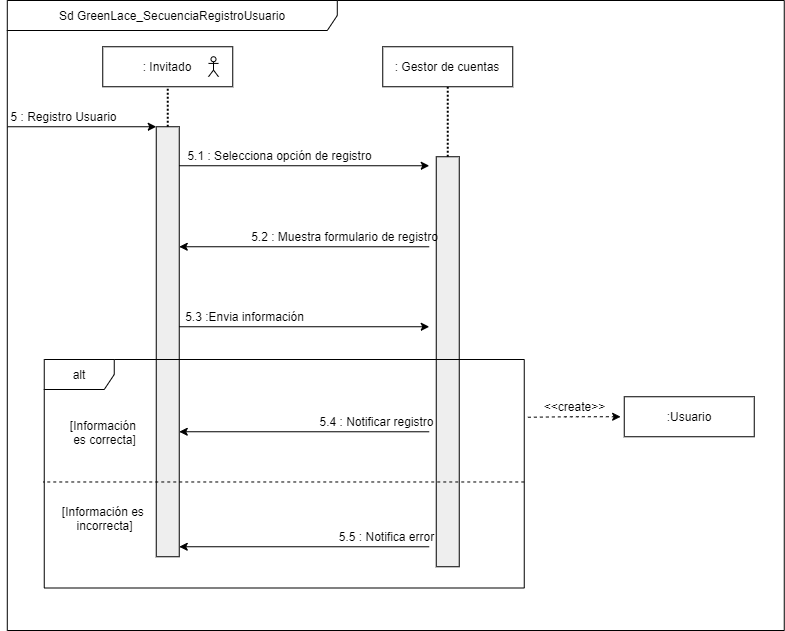

The diagram above was exported from draw.io. Its source (the exported page's mxGraphModel, read from the mxfile embedded in the PNG):
<mxGraphModel dx="1108" dy="425" grid="1" gridSize="10" guides="1" tooltips="1" connect="1" arrows="1" fold="1" page="1" pageScale="1" pageWidth="827" pageHeight="1169" math="0" shadow="0">
  <root>
    <mxCell id="hk4Wc-gGDDuUDzIXk5ZV-0" />
    <mxCell id="hk4Wc-gGDDuUDzIXk5ZV-1" parent="hk4Wc-gGDDuUDzIXk5ZV-0" />
    <mxCell id="TcEPNTTXhgvvCmmLamLd-0" value="" style="group" parent="hk4Wc-gGDDuUDzIXk5ZV-1" vertex="1" connectable="0">
      <mxGeometry x="90" y="40" width="780.75" height="630" as="geometry" />
    </mxCell>
    <mxCell id="JVkIXl9aktsXpM4ZPyrC-1" value="" style="endArrow=classic;html=1;entryX=0;entryY=0;entryDx=0;entryDy=0;" parent="TcEPNTTXhgvvCmmLamLd-0" edge="1">
      <mxGeometry width="50" height="50" as="geometry">
        <mxPoint x="4.25" y="126.25" as="sourcePoint" />
        <mxPoint x="152.75" y="126.25" as="targetPoint" />
      </mxGeometry>
    </mxCell>
    <mxCell id="JVkIXl9aktsXpM4ZPyrC-2" value="5 : Registro Usuario" style="text;html=1;align=center;verticalAlign=middle;resizable=0;points=[];autosize=1;strokeColor=none;" parent="TcEPNTTXhgvvCmmLamLd-0" vertex="1">
      <mxGeometry y="106.25" width="120" height="20" as="geometry" />
    </mxCell>
    <mxCell id="JVkIXl9aktsXpM4ZPyrC-3" value="" style="rounded=0;whiteSpace=wrap;html=1;fillColor=#EEEEEE;" parent="TcEPNTTXhgvvCmmLamLd-0" vertex="1">
      <mxGeometry x="432.75" y="156.25" width="23" height="410" as="geometry" />
    </mxCell>
    <mxCell id="JVkIXl9aktsXpM4ZPyrC-4" value="" style="rounded=0;whiteSpace=wrap;html=1;fillColor=#EEEEEE;" parent="TcEPNTTXhgvvCmmLamLd-0" vertex="1">
      <mxGeometry x="152.75" y="126.25" width="23" height="430" as="geometry" />
    </mxCell>
    <mxCell id="JVkIXl9aktsXpM4ZPyrC-5" value="" style="endArrow=none;dashed=1;html=1;strokeWidth=2;entryX=0.5;entryY=1;entryDx=0;entryDy=0;dashPattern=1 1;" parent="TcEPNTTXhgvvCmmLamLd-0" source="JVkIXl9aktsXpM4ZPyrC-3" target="JVkIXl9aktsXpM4ZPyrC-8" edge="1">
      <mxGeometry width="50" height="50" as="geometry">
        <mxPoint x="443.75" y="136.25" as="sourcePoint" />
        <mxPoint x="443.75" y="-43.75" as="targetPoint" />
      </mxGeometry>
    </mxCell>
    <mxCell id="JVkIXl9aktsXpM4ZPyrC-6" value="alt" style="shape=umlFrame;whiteSpace=wrap;html=1;strokeColor=#000000;strokeWidth=1;fillColor=#FFFFFF;width=70;height=30;" parent="TcEPNTTXhgvvCmmLamLd-0" vertex="1">
      <mxGeometry x="40.75" y="359" width="480" height="228.5" as="geometry" />
    </mxCell>
    <mxCell id="JVkIXl9aktsXpM4ZPyrC-7" value=": Invitado" style="rounded=0;whiteSpace=wrap;html=1;" parent="TcEPNTTXhgvvCmmLamLd-0" vertex="1">
      <mxGeometry x="99.25" y="46.25" width="130" height="40" as="geometry" />
    </mxCell>
    <mxCell id="JVkIXl9aktsXpM4ZPyrC-8" value=": Gestor de cuentas" style="rounded=0;whiteSpace=wrap;html=1;" parent="TcEPNTTXhgvvCmmLamLd-0" vertex="1">
      <mxGeometry x="379.2499999999999" y="46.25" width="130" height="40" as="geometry" />
    </mxCell>
    <mxCell id="JVkIXl9aktsXpM4ZPyrC-9" value=":Usuario" style="rounded=0;whiteSpace=wrap;html=1;" parent="TcEPNTTXhgvvCmmLamLd-0" vertex="1">
      <mxGeometry x="620.7499999999999" y="396.25" width="130" height="40" as="geometry" />
    </mxCell>
    <mxCell id="JVkIXl9aktsXpM4ZPyrC-10" value="5.1 : Selecciona opción de registro" style="text;html=1;align=center;verticalAlign=middle;resizable=0;points=[];autosize=1;" parent="TcEPNTTXhgvvCmmLamLd-0" vertex="1">
      <mxGeometry x="175.75" y="145.25" width="200" height="20" as="geometry" />
    </mxCell>
    <mxCell id="JVkIXl9aktsXpM4ZPyrC-11" value="5.2 : Muestra formulario de registro" style="text;html=1;align=center;verticalAlign=middle;resizable=0;points=[];autosize=1;" parent="TcEPNTTXhgvvCmmLamLd-0" vertex="1">
      <mxGeometry x="240.75" y="226.25" width="200" height="20" as="geometry" />
    </mxCell>
    <mxCell id="JVkIXl9aktsXpM4ZPyrC-12" value="5.3 :Envia información" style="text;html=1;align=center;verticalAlign=middle;resizable=0;points=[];autosize=1;" parent="TcEPNTTXhgvvCmmLamLd-0" vertex="1">
      <mxGeometry x="175.75" y="306.25" width="130" height="20" as="geometry" />
    </mxCell>
    <mxCell id="JVkIXl9aktsXpM4ZPyrC-13" value="&amp;lt;&amp;lt;create&amp;gt;&amp;gt;" style="text;html=1;align=center;verticalAlign=middle;resizable=0;points=[];autosize=1;" parent="TcEPNTTXhgvvCmmLamLd-0" vertex="1">
      <mxGeometry x="530.7499999999999" y="396.25" width="80" height="20" as="geometry" />
    </mxCell>
    <mxCell id="JVkIXl9aktsXpM4ZPyrC-14" value="5.4 : Notificar registro" style="text;html=1;align=center;verticalAlign=middle;resizable=0;points=[];autosize=1;" parent="TcEPNTTXhgvvCmmLamLd-0" vertex="1">
      <mxGeometry x="307.75" y="411.25" width="130" height="20" as="geometry" />
    </mxCell>
    <mxCell id="JVkIXl9aktsXpM4ZPyrC-15" value="5.5 : Notifica error" style="text;html=1;align=center;verticalAlign=middle;resizable=0;points=[];autosize=1;" parent="TcEPNTTXhgvvCmmLamLd-0" vertex="1">
      <mxGeometry x="327.7499999999999" y="526.25" width="110" height="20" as="geometry" />
    </mxCell>
    <mxCell id="JVkIXl9aktsXpM4ZPyrC-16" value="" style="endArrow=none;dashed=1;html=1;entryX=-0.002;entryY=0.536;entryDx=0;entryDy=0;entryPerimeter=0;exitX=1;exitY=0.536;exitDx=0;exitDy=0;exitPerimeter=0;" parent="TcEPNTTXhgvvCmmLamLd-0" source="JVkIXl9aktsXpM4ZPyrC-6" target="JVkIXl9aktsXpM4ZPyrC-6" edge="1">
      <mxGeometry width="50" height="50" as="geometry">
        <mxPoint x="912.7399999999999" y="548.25" as="sourcePoint" />
        <mxPoint x="856.2694117647059" y="484.25" as="targetPoint" />
      </mxGeometry>
    </mxCell>
    <mxCell id="JVkIXl9aktsXpM4ZPyrC-17" value="[Información es&amp;nbsp;&lt;br&gt;incorrecta]" style="text;html=1;align=center;verticalAlign=middle;resizable=0;points=[];autosize=1;" parent="TcEPNTTXhgvvCmmLamLd-0" vertex="1">
      <mxGeometry x="50.75" y="502.5" width="100" height="30" as="geometry" />
    </mxCell>
    <mxCell id="JVkIXl9aktsXpM4ZPyrC-18" value="[Información &lt;br&gt;es correcta]" style="text;html=1;align=center;verticalAlign=middle;resizable=0;points=[];autosize=1;" parent="TcEPNTTXhgvvCmmLamLd-0" vertex="1">
      <mxGeometry x="60.75" y="416.5" width="80" height="30" as="geometry" />
    </mxCell>
    <mxCell id="JVkIXl9aktsXpM4ZPyrC-19" value="" style="endArrow=classic;html=1;" parent="TcEPNTTXhgvvCmmLamLd-0" edge="1">
      <mxGeometry width="50" height="50" as="geometry">
        <mxPoint x="175.75" y="165.25" as="sourcePoint" />
        <mxPoint x="425.75" y="165.25" as="targetPoint" />
      </mxGeometry>
    </mxCell>
    <mxCell id="JVkIXl9aktsXpM4ZPyrC-20" value="" style="endArrow=classic;html=1;entryX=1.152;entryY=0.863;entryDx=0;entryDy=0;entryPerimeter=0;exitX=-0.152;exitY=0.976;exitDx=0;exitDy=0;exitPerimeter=0;" parent="TcEPNTTXhgvvCmmLamLd-0" edge="1">
      <mxGeometry width="50" height="50" as="geometry">
        <mxPoint x="425.7539999999999" y="246.27999999999975" as="sourcePoint" />
        <mxPoint x="175.7460000000001" y="246.25" as="targetPoint" />
      </mxGeometry>
    </mxCell>
    <mxCell id="JVkIXl9aktsXpM4ZPyrC-21" value="" style="endArrow=classic;html=1;" parent="TcEPNTTXhgvvCmmLamLd-0" edge="1">
      <mxGeometry width="50" height="50" as="geometry">
        <mxPoint x="175.75" y="326.25" as="sourcePoint" />
        <mxPoint x="425.75" y="326.25" as="targetPoint" />
      </mxGeometry>
    </mxCell>
    <mxCell id="JVkIXl9aktsXpM4ZPyrC-22" value="" style="endArrow=classic;html=1;entryX=1.152;entryY=0.863;entryDx=0;entryDy=0;entryPerimeter=0;exitX=-0.152;exitY=0.976;exitDx=0;exitDy=0;exitPerimeter=0;" parent="TcEPNTTXhgvvCmmLamLd-0" edge="1">
      <mxGeometry width="50" height="50" as="geometry">
        <mxPoint x="425.7539999999999" y="431.27999999999975" as="sourcePoint" />
        <mxPoint x="175.7460000000001" y="431.25" as="targetPoint" />
      </mxGeometry>
    </mxCell>
    <mxCell id="JVkIXl9aktsXpM4ZPyrC-23" value="" style="endArrow=classic;html=1;entryX=1.152;entryY=0.863;entryDx=0;entryDy=0;entryPerimeter=0;exitX=-0.152;exitY=0.976;exitDx=0;exitDy=0;exitPerimeter=0;" parent="TcEPNTTXhgvvCmmLamLd-0" edge="1">
      <mxGeometry width="50" height="50" as="geometry">
        <mxPoint x="425.7539999999999" y="546.2799999999997" as="sourcePoint" />
        <mxPoint x="175.7460000000001" y="546.25" as="targetPoint" />
      </mxGeometry>
    </mxCell>
    <mxCell id="JVkIXl9aktsXpM4ZPyrC-24" value="" style="endArrow=classic;dashed=1;html=1;entryX=0;entryY=0.5;entryDx=0;entryDy=0;" parent="TcEPNTTXhgvvCmmLamLd-0" edge="1">
      <mxGeometry width="160" as="geometry">
        <mxPoint x="524.38" y="416.75" as="sourcePoint" />
        <mxPoint x="617.13" y="416.25" as="targetPoint" />
        <Array as="points">
          <mxPoint x="566.61" y="416.25" />
        </Array>
      </mxGeometry>
    </mxCell>
    <mxCell id="JVkIXl9aktsXpM4ZPyrC-25" value="Sd GreenLace_SecuenciaRegistroUsuario" style="shape=umlFrame;whiteSpace=wrap;html=1;strokeColor=#000000;strokeWidth=1;fillColor=#ffffff;width=330;height=30;" parent="TcEPNTTXhgvvCmmLamLd-0" vertex="1">
      <mxGeometry x="3.7900000000000063" width="776.96" height="630" as="geometry" />
    </mxCell>
    <mxCell id="JVkIXl9aktsXpM4ZPyrC-26" value="" style="shape=umlActor;verticalLabelPosition=bottom;verticalAlign=top;html=1;outlineConnect=0;" parent="TcEPNTTXhgvvCmmLamLd-0" vertex="1">
      <mxGeometry x="204.99999999999977" y="56.25" width="10" height="20" as="geometry" />
    </mxCell>
    <mxCell id="WEM2ZgA2JmnisSEsGflO-0" value="" style="endArrow=none;dashed=1;html=1;dashPattern=1 1;strokeWidth=2;entryX=0.5;entryY=1;entryDx=0;entryDy=0;exitX=0.5;exitY=0;exitDx=0;exitDy=0;" parent="TcEPNTTXhgvvCmmLamLd-0" source="JVkIXl9aktsXpM4ZPyrC-4" target="JVkIXl9aktsXpM4ZPyrC-7" edge="1">
      <mxGeometry width="50" height="50" relative="1" as="geometry">
        <mxPoint x="160" y="130" as="sourcePoint" />
        <mxPoint x="190" y="100" as="targetPoint" />
      </mxGeometry>
    </mxCell>
  </root>
</mxGraphModel>